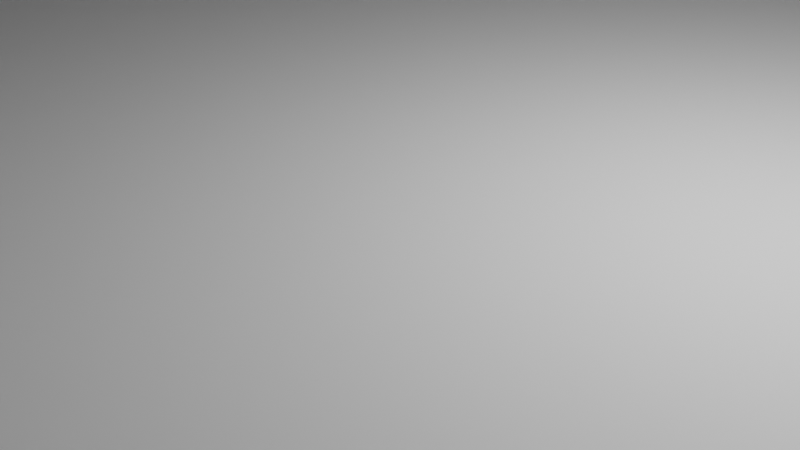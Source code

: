 # Source: bunker_mil_crate.blend  (saved by Blender 3.0.42; exported with 4.5.12 LTS)
import bpy
from mathutils import Matrix  # noqa: F401  (used for matrix-valued properties, if any)

bpy.ops.wm.read_factory_settings(use_empty=True)
scene = bpy.context.scene
scene.name = 'Scene'

# ---- collections
col_collection = bpy.data.collections.new('Collection'); scene.collection.children.link(col_collection)

# ---- node groups
ng_auto_smooth = bpy.data.node_groups.new('Auto Smooth', 'GeometryNodeTree')
_s = ng_auto_smooth.interface.new_socket(name='Geometry', in_out='OUTPUT', socket_type='NodeSocketGeometry')
_s = ng_auto_smooth.interface.new_socket(name='Geometry', in_out='INPUT', socket_type='NodeSocketGeometry')
_s = ng_auto_smooth.interface.new_socket(name='Angle', in_out='INPUT', socket_type='NodeSocketFloat')
_s.subtype = 'ANGLE'
_s.min_value = 0.0
_s.max_value = 3.142
ng_auto_smooth.is_modifier = True
_N = ng_auto_smooth.nodes; _L = ng_auto_smooth.links
n0 = _N.new('NodeGroupOutput'); n0.name = 'Group Output'; n0.location = (480, -100)
n1 = _N.new('NodeGroupInput'); n1.name = 'Group Input'; n1.location = (-420, -300)
n2 = _N.new('NodeGroupInput'); n2.name = 'Group Input.001'; n2.location = (-60, -100)
n3 = _N.new('GeometryNodeSetShadeSmooth'); n3.name = 'Set Shade Smooth'; n3.location = (120, -100)
n3.domain = 'EDGE'
n4 = _N.new('GeometryNodeSetShadeSmooth'); n4.name = 'Set Shade Smooth.001'; n4.location = (300, -100)
n5 = _N.new('GeometryNodeInputMeshEdgeAngle'); n5.name = 'Edge Angle'; n5.location = (-420, -220)
n6 = _N.new('GeometryNodeInputEdgeSmooth'); n6.name = 'Is Edge Smooth'; n6.location = (-60, -160)
n7 = _N.new('GeometryNodeInputShadeSmooth'); n7.name = 'Is Face Smooth'; n7.location = (-240, -340)
n8 = _N.new('FunctionNodeBooleanMath'); n8.name = 'Boolean Math'; n8.location = (-60, -220)
n9 = _N.new('FunctionNodeCompare'); n9.name = 'Compare'; n9.location = (-240, -180)
n9.operation = 'LESS_EQUAL'
_L.new(n5.outputs[0], n9.inputs[0])
_L.new(n4.outputs[0], n0.inputs[0])
_L.new(n1.outputs[1], n9.inputs[1])
_L.new(n9.outputs[0], n8.inputs[0])
_L.new(n7.outputs[0], n8.inputs[1])
_L.new(n2.outputs[0], n3.inputs[0])
_L.new(n6.outputs[0], n3.inputs[1])
_L.new(n3.outputs[0], n4.inputs[0])
_L.new(n8.outputs[0], n3.inputs[2])
n0.is_active_output = True

# ---- world
world_world = bpy.data.worlds.new('World'); scene.world = world_world
world_world.use_nodes = True; world_world.node_tree.nodes.clear()
_N = world_world.node_tree.nodes; _L = world_world.node_tree.links
n0 = _N.new('ShaderNodeOutputWorld'); n0.name = 'World Output'; n0.location = (300, 300)
n1 = _N.new('ShaderNodeBackground'); n1.name = 'Background'; n1.location = (10, 300)
n1.inputs[0].default_value = (0.05088, 0.05088, 0.05088, 1.0)
_L.new(n1.outputs[0], n0.inputs[0])
n0.is_active_output = True
world_world.color = (0.05088, 0.05088, 0.05088)
world_world.use_sun_shadow = False
world_world.sun_shadow_jitter_overblur = 0.0

# ---- cameras
cam_camera = bpy.data.cameras.new('Camera')
cam_camera.clip_end = 100.0
cam_camera.ortho_scale = 7.314

# ---- lights
light_light = bpy.data.lights.new('Light', 'POINT')
light_light.transmission_factor = 0.0
light_light.energy = 1000.0
light_light.shadow_soft_size = 0.1
light_light.shadow_maximum_resolution = 0.006
light_light.use_absolute_resolution = True

# ---- meshes
me_cube_001 = bpy.data.meshes.new('Cube.001')
me_cube_001.from_pydata([(24.0, -32.11, 33.75), (5.403, -35.32, 26.51), (5.403, 35.32, 26.51), (24.0, 32.11, 33.75), (-24.0, 32.11, 33.75), (-5.403, 35.32, 26.51), (-24.0, -32.11, 33.75), (-5.403, -35.32, 26.51), (-18.72, -32.63, 0.8695), (-20.63, -30.72, 0.8695), (-20.63, 30.72, 0.8695), (-18.72, 32.63, 0.8695), (20.63, -30.72, 0.8695), (18.72, -32.63, 0.8695), (18.72, 32.63, 0.8695), (20.63, 30.72, 0.8695), (23.2, -31.35, 33.75), (19.45, -35.14, 33.75), (19.45, 35.14, 33.75), (23.2, 31.35, 33.75), (-23.2, 31.35, 33.75), (-19.45, 35.14, 33.75), (-23.2, -31.35, 33.75), (-19.45, -35.14, 33.75), (-19.45, -35.14, 21.21), (-23.2, -31.35, 21.21), (-19.45, 35.14, 21.21), (-23.2, 31.35, 21.21), (19.45, -35.14, 21.21), (23.2, -31.35, 21.21), (23.2, 31.35, 21.21), (19.45, 35.14, 21.21), (-24.0, -32.11, 0.0), (-5.403, -35.32, 13.0), (-5.403, 35.32, 13.0), (-24.0, 32.11, 0.0), (24.0, 32.11, 0.0), (5.403, 35.32, 13.0), (5.403, -35.32, 13.0), (24.0, -32.11, 0.0), (-22.03, -31.3, 0.0), (-19.3, -34.03, 0.0), (-19.3, 34.03, 0.0), (-22.03, 31.3, 0.0), (22.03, 31.3, 0.0), (19.3, 34.03, 0.0), (19.3, -34.03, 0.0), (22.03, -31.3, 0.0), (20.11, 36.0, 0.0), (20.11, 36.0, 33.75), (-20.11, -36.0, 0.0), (-20.11, -36.0, 33.75), (-20.11, 36.0, 33.75), (-20.11, 36.0, 0.0), (20.11, -36.0, 33.75), (20.11, -36.0, 0.0), (6.908, 36.0, 11.5), (6.908, 36.0, 28.01), (-6.908, -36.0, 11.5), (-6.908, -36.0, 28.01), (-6.908, 36.0, 28.01), (-6.908, 36.0, 11.5), (6.908, -36.0, 28.01), (6.908, -36.0, 11.5)], [], [(52, 53, 35, 4), (3, 36, 48, 49), (54, 55, 39, 0), (10, 11, 14, 15, 12, 13, 8, 9), (50, 51, 6, 32), (34, 5, 2, 37), (32, 6, 4, 35), (36, 3, 0, 39), (38, 1, 7, 33), (51, 54, 17, 23), (52, 4, 20, 21), (4, 6, 22, 20), (3, 49, 18, 19), (54, 0, 16, 17), (0, 3, 19, 16), (6, 51, 23, 22), (49, 52, 21, 18), (16, 19, 30, 29), (25, 24, 28, 29, 30, 31, 26, 27), (18, 21, 26, 31), (17, 16, 29, 28), (22, 23, 24, 25), (23, 17, 28, 24), (20, 22, 25, 27), (19, 18, 31, 30), (21, 20, 27, 26), (40, 41, 50, 32), (42, 43, 35, 53), (44, 45, 48, 36), (46, 47, 39, 55), (43, 40, 32, 35), (45, 42, 53, 48), (47, 44, 36, 39), (41, 46, 55, 50), (9, 8, 41, 40), (11, 10, 43, 42), (15, 14, 45, 44), (13, 12, 47, 46), (10, 9, 40, 43), (14, 11, 42, 45), (12, 15, 44, 47), (8, 13, 46, 41), (56, 57, 49, 48), (58, 59, 51, 50), (60, 61, 53, 52), (62, 63, 55, 54), (61, 56, 48, 53), (63, 58, 50, 55), (57, 60, 52, 49), (59, 62, 54, 51), (37, 2, 57, 56), (33, 7, 59, 58), (5, 34, 61, 60), (1, 38, 63, 62), (34, 37, 56, 61), (38, 33, 58, 63), (2, 5, 60, 57), (7, 1, 62, 59)])
me_cube_001.polygons.foreach_set('use_smooth', [True] * 58)
_uv = me_cube_001.uv_layers.new(name='UVMap')
_uv.uv.foreach_set('vector', [0.586, 0.2702, 0.375, 0.2702, 0.375, 0.2365, 0.586, 0.2365, 0.586, 0.5135, 0.375, 0.5135, 0.375, 0.4798, 0.586, 0.4798, 0.586, 0.7702, 0.375, 0.7702, 0.375, 0.7365, 0.586, 0.7365, 0.1425, 0.5183, 0.1525, 0.5117, 0.3475, 0.5117, 0.3575, 0.5183, 0.3575, 0.7317, 0.3475, 0.7383, 0.1525, 0.7383, 0.1425, 0.7317, 0.375, 0.0, 0.586, 0.0, 0.586, 0.0135, 0.375, 0.0135, 0.4453, 0.3338, 0.5156, 0.3338, 0.5156, 0.4162, 0.4453, 0.4162, 0.375, 0.0135, 0.586, 0.0135, 0.586, 0.2365, 0.375, 0.2365, 0.375, 0.5135, 0.586, 0.5135, 0.586, 0.7365, 0.375, 0.7365, 0.4453, 0.8338, 0.5156, 0.8338, 0.5156, 0.9162, 0.4453, 0.9162, 0.586, 0.9798, 0.586, 0.7702, 0.586, 0.7702, 0.586, 0.9798, 0.586, 0.2702, 0.586, 0.2365, 0.586, 0.2365, 0.586, 0.2702, 0.586, 0.2365, 0.586, 0.0135, 0.586, 0.0135, 0.586, 0.2365, 0.586, 0.5135, 0.586, 0.4798, 0.586, 0.4798, 0.586, 0.5135, 0.586, 0.7702, 0.586, 0.7365, 0.586, 0.7365, 0.586, 0.7702, 0.586, 0.7365, 0.586, 0.5135, 0.586, 0.5135, 0.586, 0.7365, 0.586, 0.0135, 0.586, 0.0, 0.586, 0.0, 0.586, 0.0135, 0.586, 0.4798, 0.586, 0.2702, 0.586, 0.2702, 0.586, 0.4798, 0.586, 0.7365, 0.586, 0.5135, 0.586, 0.5135, 0.586, 0.7365, 0.586, 0.0135, 0.586, 0.9798, 0.586, 0.7702, 0.586, 0.7365, 0.586, 0.5135, 0.586, 0.4798, 0.586, 0.2702, 0.586, 0.2365, 0.586, 0.4798, 0.586, 0.2702, 0.586, 0.2702, 0.586, 0.4798, 0.586, 0.7702, 0.586, 0.7365, 0.586, 0.7365, 0.586, 0.7702, 0.586, 0.0135, 0.586, 0.0, 0.586, 0.0, 0.586, 0.0135, 0.586, 0.9798, 0.586, 0.7702, 0.586, 0.7702, 0.586, 0.9798, 0.586, 0.2365, 0.586, 0.0135, 0.586, 0.0135, 0.586, 0.2365, 0.586, 0.5135, 0.586, 0.4798, 0.586, 0.4798, 0.586, 0.5135, 0.586, 0.2702, 0.586, 0.2365, 0.586, 0.2365, 0.586, 0.2702, 0.1353, 0.7337, 0.1495, 0.7432, 0.1452, 0.75, 0.125, 0.7365, 0.1495, 0.5068, 0.1353, 0.5163, 0.125, 0.5135, 0.1452, 0.5, 0.3647, 0.5163, 0.3505, 0.5068, 0.3548, 0.5, 0.375, 0.5135, 0.3505, 0.7432, 0.3647, 0.7337, 0.375, 0.7365, 0.3548, 0.75, 0.1353, 0.5163, 0.1353, 0.7337, 0.125, 0.7365, 0.125, 0.5135, 0.3505, 0.5068, 0.1495, 0.5068, 0.1452, 0.5, 0.3548, 0.5, 0.3647, 0.7337, 0.3647, 0.5163, 0.375, 0.5135, 0.375, 0.7365, 0.1495, 0.7432, 0.3505, 0.7432, 0.3548, 0.75, 0.1452, 0.75, 0.1425, 0.7317, 0.1525, 0.7383, 0.1495, 0.7432, 0.1353, 0.7337, 0.1525, 0.5117, 0.1425, 0.5183, 0.1353, 0.5163, 0.1495, 0.5068, 0.3575, 0.5183, 0.3475, 0.5117, 0.3505, 0.5068, 0.3647, 0.5163, 0.3475, 0.7383, 0.3575, 0.7317, 0.3647, 0.7337, 0.3505, 0.7432, 0.1425, 0.5183, 0.1425, 0.7317, 0.1353, 0.7337, 0.1353, 0.5163, 0.3475, 0.5117, 0.1525, 0.5117, 0.1495, 0.5068, 0.3505, 0.5068, 0.3575, 0.7317, 0.3575, 0.5183, 0.3647, 0.5163, 0.3647, 0.7337, 0.1525, 0.7383, 0.3475, 0.7383, 0.3505, 0.7432, 0.1495, 0.7432, 0.4375, 0.4277, 0.5235, 0.4277, 0.586, 0.4798, 0.375, 0.4798, 0.4375, 0.9277, 0.5235, 0.9277, 0.586, 0.9798, 0.375, 0.9798, 0.5235, 0.3223, 0.4375, 0.3223, 0.375, 0.2702, 0.586, 0.2702, 0.5235, 0.8223, 0.4375, 0.8223, 0.375, 0.7702, 0.586, 0.7702, 0.4375, 0.3223, 0.4375, 0.4277, 0.375, 0.4798, 0.375, 0.2702, 0.4375, 0.8223, 0.4375, 0.9277, 0.375, 0.9798, 0.375, 0.7702, 0.5235, 0.4277, 0.5235, 0.3223, 0.586, 0.2702, 0.586, 0.4798, 0.5235, 0.9277, 0.5235, 0.8223, 0.586, 0.7702, 0.586, 0.9798, 0.4453, 0.4162, 0.5156, 0.4162, 0.5235, 0.4277, 0.4375, 0.4277, 0.4453, 0.9162, 0.5156, 0.9162, 0.5235, 0.9277, 0.4375, 0.9277, 0.5156, 0.3338, 0.4453, 0.3338, 0.4375, 0.3223, 0.5235, 0.3223, 0.5156, 0.8338, 0.4453, 0.8338, 0.4375, 0.8223, 0.5235, 0.8223, 0.4453, 0.3338, 0.4453, 0.4162, 0.4375, 0.4277, 0.4375, 0.3223, 0.4453, 0.8338, 0.4453, 0.9162, 0.4375, 0.9277, 0.4375, 0.8223, 0.5156, 0.4162, 0.5156, 0.3338, 0.5235, 0.3223, 0.5235, 0.4277, 0.5156, 0.9162, 0.5156, 0.8338, 0.5235, 0.8223, 0.5235, 0.9277])
me_cube_001.use_remesh_fix_poles = True
me_cube_001.use_remesh_preserve_attributes = False
me_cube_001.update()
me_cube_002 = bpy.data.meshes.new('Cube.002')
me_cube_002.from_pydata([(20.83, -30.8, 36.4), (18.8, -32.83, 36.4), (18.8, 32.83, 36.4), (20.83, 30.8, 36.4), (-20.83, 30.8, 36.4), (-18.8, 32.83, 36.4), (-20.83, -30.8, 36.4), (-18.8, -32.83, 36.4), (-22.45, -31.47, 40.0), (-24.0, -32.11, 38.45), (-19.47, -34.45, 40.0), (-20.11, -36.0, 38.45), (-19.47, 34.45, 40.0), (-20.11, 36.0, 38.45), (-22.45, 31.47, 40.0), (-24.0, 32.11, 38.45), (19.47, -34.45, 40.0), (20.11, -36.0, 38.45), (22.45, -31.47, 40.0), (24.0, -32.11, 38.45), (22.45, 31.47, 40.0), (24.0, 32.11, 38.45), (19.47, 34.45, 40.0), (20.11, 36.0, 38.45), (-24.8, -17.62, 39.23), (-24.8, -13.82, 39.23), (-23.2, -13.82, 41.07), (-23.2, -17.62, 41.07), (23.2, 13.82, 41.07), (23.2, 17.62, 41.07), (24.8, 17.62, 39.23), (24.8, 13.82, 39.23), (23.2, -17.62, 41.07), (23.2, -13.82, 41.07), (24.8, -13.82, 39.23), (24.8, -17.62, 39.23), (-20.83, -17.62, 36.4), (-20.83, -13.82, 36.4), (-20.83, 13.82, 36.4), (-20.83, 17.62, 36.4), (20.83, 17.62, 36.4), (20.83, 13.82, 36.4), (20.83, -13.82, 36.4), (20.83, -17.62, 36.4), (-22.45, -17.62, 40.0), (-22.45, -13.82, 40.0), (-22.45, 13.82, 40.0), (-22.45, 17.62, 40.0), (-24.0, 17.62, 38.45), (-24.0, 13.82, 38.45), (-24.0, -13.82, 38.45), (-24.0, -17.62, 38.45), (24.0, -17.62, 38.45), (24.0, -13.82, 38.45), (24.0, 13.82, 38.45), (24.0, 17.62, 38.45), (22.45, 17.62, 40.0), (22.45, 13.82, 40.0), (22.45, -13.82, 40.0), (22.45, -17.62, 40.0), (-23.2, 13.82, 41.07), (-23.2, 17.62, 41.07), (-24.8, 17.62, 39.23), (-24.8, 13.82, 39.23), (-24.8, -13.82, 34.96), (-24.8, -17.62, 34.96), (-24.8, 17.62, 34.96), (-24.8, 13.82, 34.96), (24.8, 13.82, 34.96), (24.8, 17.62, 34.96), (24.8, -17.62, 34.96), (24.8, -13.82, 34.96), (-20.11, -36.0, 33.75), (-24.0, -32.11, 33.75), (-20.11, 36.0, 33.75), (-24.0, 32.11, 33.75), (20.11, -36.0, 33.75), (24.0, -32.11, 33.75), (24.0, 32.11, 33.75), (20.11, 36.0, 33.75), (-24.0, -13.82, 33.75), (-24.0, -17.62, 33.75), (-24.0, 17.62, 33.75), (-24.0, 13.82, 33.75), (24.0, 13.82, 33.75), (24.0, 17.62, 33.75), (24.0, -17.62, 33.75), (24.0, -13.82, 33.75), (-19.66, -34.9, 33.75), (-22.9, -31.66, 33.75), (-19.66, 34.9, 33.75), (-22.9, 31.66, 33.75), (19.66, -34.9, 33.75), (22.9, -31.66, 33.75), (22.9, 31.66, 33.75), (19.66, 34.9, 33.75), (-22.9, -13.82, 33.75), (-22.9, -17.62, 33.75), (-22.9, 17.62, 33.75), (-22.9, 13.82, 33.75), (22.9, 13.82, 33.75), (22.9, 17.62, 33.75), (22.9, -17.62, 33.75), (22.9, -13.82, 33.75), (-19.3, -34.04, 37.39), (-22.04, -31.3, 37.39), (-19.3, 34.04, 37.39), (-22.04, 31.3, 37.39), (19.3, -34.04, 37.39), (22.04, -31.3, 37.39), (22.04, 31.3, 37.39), (19.3, 34.04, 37.39), (-22.04, -13.82, 37.39), (-22.04, -17.62, 37.39), (-22.04, 17.62, 37.39), (-22.04, 13.82, 37.39), (22.04, 13.82, 37.39), (22.04, 17.62, 37.39), (22.04, -17.62, 37.39), (22.04, -13.82, 37.39)], [], [(13, 74, 75, 15), (21, 78, 79, 23), (8, 44, 51, 9), (78, 21, 55, 85), (76, 17, 11, 72), (17, 76, 77, 19), (45, 46, 49, 50), (74, 13, 23, 79), (10, 8, 9, 11), (14, 12, 13, 15), (22, 20, 21, 23), (18, 16, 17, 19), (19, 52, 59, 18), (16, 10, 11, 17), (34, 33, 32, 35), (23, 13, 12, 22), (72, 11, 9, 73), (53, 54, 57, 58), (18, 8, 10, 16), (14, 20, 22, 12), (55, 21, 20, 56), (57, 46, 45, 58), (20, 14, 47, 56), (47, 14, 15, 48), (59, 44, 8, 18), (80, 50, 49, 83), (82, 48, 15, 75), (84, 54, 53, 87), (86, 52, 19, 77), (80, 81, 65, 64), (85, 55, 30, 69), (47, 48, 62, 61), (50, 80, 64, 25), (55, 56, 29, 30), (84, 85, 69, 68), (58, 45, 26, 33), (54, 84, 68, 31), (51, 44, 27, 24), (44, 59, 32, 27), (73, 9, 51, 81), (30, 29, 28, 31), (26, 25, 24, 27), (61, 62, 63, 60), (60, 28, 29, 61), (27, 32, 33, 26), (25, 64, 65, 24), (62, 66, 67, 63), (31, 68, 69, 30), (35, 70, 71, 34), (52, 86, 70, 35), (57, 54, 31, 28), (81, 51, 24, 65), (49, 46, 60, 63), (86, 87, 71, 70), (48, 82, 66, 62), (53, 58, 33, 34), (46, 57, 28, 60), (87, 53, 34, 71), (45, 50, 25, 26), (82, 83, 67, 66), (56, 47, 61, 29), (83, 49, 63, 67), (59, 52, 35, 32), (6, 36, 37, 38, 39, 4, 5, 2, 3, 40, 41, 42, 43, 0, 1, 7), (89, 88, 72, 73), (90, 91, 75, 74), (92, 93, 77, 76), (94, 95, 79, 78), (95, 90, 74, 79), (88, 92, 76, 72), (96, 97, 81, 80), (98, 99, 83, 82), (100, 101, 85, 84), (102, 103, 87, 86), (97, 89, 73, 81), (99, 96, 80, 83), (91, 98, 82, 75), (101, 94, 78, 85), (103, 100, 84, 87), (93, 102, 86, 77), (105, 104, 88, 89), (106, 107, 91, 90), (108, 109, 93, 92), (110, 111, 95, 94), (111, 106, 90, 95), (104, 108, 92, 88), (112, 113, 97, 96), (114, 115, 99, 98), (116, 117, 101, 100), (118, 119, 103, 102), (113, 105, 89, 97), (115, 112, 96, 99), (107, 114, 98, 91), (117, 110, 94, 101), (119, 116, 100, 103), (109, 118, 102, 93), (6, 7, 104, 105), (5, 4, 107, 106), (1, 0, 109, 108), (3, 2, 111, 110), (2, 5, 106, 111), (7, 1, 108, 104), (37, 36, 113, 112), (39, 38, 115, 114), (41, 40, 117, 116), (43, 42, 119, 118), (36, 6, 105, 113), (38, 37, 112, 115), (4, 39, 114, 107), (40, 3, 110, 117), (42, 41, 116, 119), (0, 43, 118, 109)])
me_cube_002.polygons.foreach_set('use_smooth', [1, 1, 1, 1, 1, 1, 1, 1, 1, 1, 1, 1, 1, 1, 1, 1, 1, 1, 1, 1, 1, 1, 1, 1, 1, 1, 1, 1, 1, 0, 1, 1, 1, 1, 0, 1, 1, 1, 1, 1, 1, 1, 1, 1, 1, 1, 1, 1, 1, 1, 1, 1, 1, 0, 1, 1, 1, 1, 1, 0, 1, 1, 1, 1, 1, 1, 1, 1, 1, 1, 1, 1, 1, 1, 1, 1, 1, 1, 1, 1, 1, 1, 1, 1, 1, 1, 1, 1, 1, 1, 1, 1, 1, 1, 1, 1, 1, 1, 1, 1, 1, 1, 1, 1, 1, 1, 1, 1, 1, 1, 1, 1])
_uv = me_cube_002.uv_layers.new(name='UVMap')
_uv.uv.foreach_set('vector', [0.6153, 0.2702, 0.586, 0.2702, 0.586, 0.2365, 0.6153, 0.2365, 0.6153, 0.5135, 0.586, 0.5135, 0.586, 0.4798, 0.6153, 0.4798, 0.8669, 0.7343, 0.8669, 0.6702, 0.875, 0.6708, 0.875, 0.7365, 0.586, 0.5135, 0.6153, 0.5135, 0.6153, 0.5792, 0.586, 0.5792, 0.586, 0.7702, 0.6153, 0.7702, 0.6153, 0.9798, 0.586, 0.9798, 0.6153, 0.7702, 0.586, 0.7702, 0.586, 0.7365, 0.6153, 0.7365, 0.8669, 0.657, 0.8669, 0.593, 0.875, 0.5923, 0.875, 0.6577, 0.586, 0.2702, 0.6153, 0.2702, 0.6153, 0.4798, 0.586, 0.4798, 0.8514, 0.7446, 0.8669, 0.7343, 0.875, 0.7365, 0.8548, 0.75, 0.8669, 0.5157, 0.8514, 0.5054, 0.8548, 0.5, 0.875, 0.5135, 0.6486, 0.5054, 0.6331, 0.5157, 0.625, 0.5135, 0.6452, 0.5, 0.6331, 0.7343, 0.6486, 0.7446, 0.6452, 0.75, 0.625, 0.7365, 0.6153, 0.7365, 0.6153, 0.6708, 0.6331, 0.6702, 0.6331, 0.7343, 0.6486, 0.7446, 0.8514, 0.7446, 0.8548, 0.75, 0.6452, 0.75, 0.6153, 0.6577, 0.6331, 0.657, 0.6331, 0.6702, 0.6153, 0.6708, 0.6452, 0.5, 0.8548, 0.5, 0.8514, 0.5054, 0.6486, 0.5054, 0.586, 0.0, 0.6153, 0.0, 0.6153, 0.0135, 0.586, 0.0135, 0.6153, 0.6577, 0.6153, 0.5923, 0.6331, 0.593, 0.6331, 0.657, 0.6331, 0.7343, 0.8669, 0.7343, 0.8514, 0.7446, 0.6486, 0.7446, 0.8669, 0.5157, 0.6331, 0.5157, 0.6486, 0.5054, 0.8514, 0.5054, 0.6153, 0.5792, 0.6153, 0.5135, 0.6331, 0.5157, 0.6331, 0.5798, 0.6331, 0.593, 0.8669, 0.593, 0.8669, 0.657, 0.6331, 0.657, 0.6331, 0.5157, 0.8669, 0.5157, 0.8669, 0.5798, 0.6331, 0.5798, 0.8669, 0.5798, 0.8669, 0.5157, 0.875, 0.5135, 0.875, 0.5792, 0.6331, 0.6702, 0.8669, 0.6702, 0.8669, 0.7343, 0.6331, 0.7343, 0.586, 0.09233, 0.6153, 0.09233, 0.6153, 0.1577, 0.586, 0.1577, 0.586, 0.1708, 0.6153, 0.1708, 0.6153, 0.2365, 0.586, 0.2365, 0.586, 0.5923, 0.6153, 0.5923, 0.6153, 0.6577, 0.586, 0.6577, 0.586, 0.6708, 0.6153, 0.6708, 0.6153, 0.7365, 0.586, 0.7365, 0.0, 0.0, 0.0, 0.0, 0.0, 0.0, 0.0, 0.0, 0.586, 0.5792, 0.6153, 0.5792, 0.6153, 0.5792, 0.586, 0.5792, 0.8669, 0.5798, 0.875, 0.5792, 0.875, 0.5792, 0.8669, 0.5798, 0.6153, 0.09233, 0.586, 0.09233, 0.586, 0.09233, 0.6153, 0.09233, 0.6153, 0.5792, 0.6331, 0.5798, 0.6331, 0.5798, 0.6153, 0.5792, 0.0, 0.0, 0.0, 0.0, 0.0, 0.0, 0.0, 0.0, 0.6331, 0.657, 0.8669, 0.657, 0.8669, 0.657, 0.6331, 0.657, 0.6153, 0.5923, 0.586, 0.5923, 0.586, 0.5923, 0.6153, 0.5923, 0.875, 0.6708, 0.8669, 0.6702, 0.8669, 0.6702, 0.875, 0.6708, 0.8669, 0.6702, 0.6331, 0.6702, 0.6331, 0.6702, 0.8669, 0.6702, 0.586, 0.0135, 0.6153, 0.0135, 0.6153, 0.07922, 0.586, 0.07922, 0.6153, 0.5792, 0.6331, 0.5798, 0.6331, 0.593, 0.6153, 0.5923, 0.8669, 0.657, 0.875, 0.6577, 0.875, 0.6708, 0.8669, 0.6702, 0.8669, 0.5798, 0.875, 0.5792, 0.875, 0.5923, 0.8669, 0.593, 0.8669, 0.593, 0.6331, 0.593, 0.6331, 0.5798, 0.8669, 0.5798, 0.8669, 0.6702, 0.6331, 0.6702, 0.6331, 0.657, 0.8669, 0.657, 0.6153, 0.09233, 0.586, 0.09233, 0.586, 0.07922, 0.6153, 0.07922, 0.6153, 0.1708, 0.586, 0.1708, 0.586, 0.1577, 0.6153, 0.1577, 0.6153, 0.5923, 0.586, 0.5923, 0.586, 0.5792, 0.6153, 0.5792, 0.6153, 0.6708, 0.586, 0.6708, 0.586, 0.6577, 0.6153, 0.6577, 0.6153, 0.6708, 0.586, 0.6708, 0.586, 0.6708, 0.6153, 0.6708, 0.6331, 0.593, 0.6153, 0.5923, 0.6153, 0.5923, 0.6331, 0.593, 0.586, 0.07922, 0.6153, 0.07922, 0.6153, 0.07922, 0.586, 0.07922, 0.875, 0.5923, 0.8669, 0.593, 0.8669, 0.593, 0.875, 0.5923, 0.0, 0.0, 0.0, 0.0, 0.0, 0.0, 0.0, 0.0, 0.6153, 0.1708, 0.586, 0.1708, 0.586, 0.1708, 0.6153, 0.1708, 0.6153, 0.6577, 0.6331, 0.657, 0.6331, 0.657, 0.6153, 0.6577, 0.8669, 0.593, 0.6331, 0.593, 0.6331, 0.593, 0.8669, 0.593, 0.586, 0.6577, 0.6153, 0.6577, 0.6153, 0.6577, 0.586, 0.6577, 0.8669, 0.657, 0.875, 0.6577, 0.875, 0.6577, 0.8669, 0.657, 0.0, 0.0, 0.0, 0.0, 0.0, 0.0, 0.0, 0.0, 0.6331, 0.5798, 0.8669, 0.5798, 0.8669, 0.5798, 0.6331, 0.5798, 0.586, 0.1577, 0.6153, 0.1577, 0.6153, 0.1577, 0.586, 0.1577, 0.6331, 0.6702, 0.6153, 0.6708, 0.6153, 0.6708, 0.6331, 0.6702, 0.574, 0.3268, 0.4458, 0.1378, 0.2277, 0.09898, 0.4255, 0.1506, 0.2491, 0.108, 0.5373, 0.2406, 0.5616, 0.2658, 0.5769, 0.4768, 0.574, 0.4922, 0.4458, 0.4197, 0.2277, 0.2123, 0.4255, 0.4699, 0.2491, 0.2799, 0.5373, 0.6749, 0.5616, 0.7186, 0.5769, 0.6492, 0.584, 0.1427, 0.5834, 0.8477, 0.586, 0.9798, 0.586, 0.0135, 0.5792, 0.2693, 0.5626, 0.236, 0.586, 0.2365, 0.586, 0.2702, 0.5792, 0.7556, 0.5626, 0.7082, 0.586, 0.7365, 0.586, 0.7702, 0.584, 0.5086, 0.5834, 0.4794, 0.586, 0.4798, 0.586, 0.5135, 0.5834, 0.4794, 0.5792, 0.2693, 0.586, 0.2702, 0.586, 0.4798, 0.5834, 0.8477, 0.5792, 0.7556, 0.586, 0.7702, 0.586, 0.9798, 0.1024, 0.0388, 0.5153, 0.09514, 0.586, 0.07922, 0.0, 0.0, 0.1133, 0.04578, 0.5055, 0.1489, 0.586, 0.1577, 0.0, 0.0, 0.1024, 0.09758, 0.5153, 0.5018, 0.586, 0.5792, 0.0, 0.0, 0.1133, 0.1283, 0.5055, 0.565, 0.586, 0.6577, 0.0, 0.0, 0.5153, 0.09514, 0.584, 0.1427, 0.586, 0.0135, 0.586, 0.07922, 0.5055, 0.1489, 0.1024, 0.0388, 0.0, 0.0, 0.586, 0.1577, 0.5626, 0.236, 0.1133, 0.04578, 0.0, 0.0, 0.586, 0.2365, 0.5153, 0.5018, 0.584, 0.5086, 0.586, 0.5135, 0.586, 0.5792, 0.5055, 0.565, 0.1024, 0.09758, 0.0, 0.0, 0.586, 0.6577, 0.5626, 0.7082, 0.1133, 0.1283, 0.0, 0.0, 0.586, 0.7365, 0.5803, 0.2289, 0.5811, 0.7565, 0.5834, 0.8477, 0.584, 0.1427, 0.5725, 0.2681, 0.5498, 0.2373, 0.5626, 0.236, 0.5792, 0.2693, 0.5725, 0.7413, 0.5498, 0.6919, 0.5626, 0.7082, 0.5792, 0.7556, 0.5803, 0.5023, 0.5811, 0.4787, 0.5834, 0.4794, 0.584, 0.5086, 0.5811, 0.4787, 0.5725, 0.2681, 0.5792, 0.2693, 0.5834, 0.4794, 0.5811, 0.7565, 0.5725, 0.7413, 0.5792, 0.7556, 0.5834, 0.8477, 0.1634, 0.06552, 0.4782, 0.1116, 0.5153, 0.09514, 0.1024, 0.0388, 0.18, 0.0749, 0.4629, 0.1473, 0.5055, 0.1489, 0.1133, 0.04578, 0.1634, 0.1544, 0.4782, 0.4593, 0.5153, 0.5018, 0.1024, 0.09758, 0.18, 0.2032, 0.4629, 0.5151, 0.5055, 0.565, 0.1133, 0.1283, 0.4782, 0.1116, 0.5803, 0.2289, 0.584, 0.1427, 0.5153, 0.09514, 0.4629, 0.1473, 0.1634, 0.06552, 0.1024, 0.0388, 0.5055, 0.1489, 0.5498, 0.2373, 0.18, 0.0749, 0.1133, 0.04578, 0.5626, 0.236, 0.4782, 0.4593, 0.5803, 0.5023, 0.584, 0.5086, 0.5153, 0.5018, 0.4629, 0.5151, 0.1634, 0.1544, 0.1024, 0.09758, 0.5055, 0.565, 0.5498, 0.6919, 0.18, 0.2032, 0.1133, 0.1283, 0.5626, 0.7082, 0.574, 0.3268, 0.5769, 0.6492, 0.5811, 0.7565, 0.5803, 0.2289, 0.5616, 0.2658, 0.5373, 0.2406, 0.5498, 0.2373, 0.5725, 0.2681, 0.5616, 0.7186, 0.5373, 0.6749, 0.5498, 0.6919, 0.5725, 0.7413, 0.574, 0.4922, 0.5769, 0.4768, 0.5811, 0.4787, 0.5803, 0.5023, 0.5769, 0.4768, 0.5616, 0.2658, 0.5725, 0.2681, 0.5811, 0.4787, 0.5769, 0.6492, 0.5616, 0.7186, 0.5725, 0.7413, 0.5811, 0.7565, 0.2277, 0.09898, 0.4458, 0.1378, 0.4782, 0.1116, 0.1634, 0.06552, 0.2491, 0.108, 0.4255, 0.1506, 0.4629, 0.1473, 0.18, 0.0749, 0.2277, 0.2123, 0.4458, 0.4197, 0.4782, 0.4593, 0.1634, 0.1544, 0.2491, 0.2799, 0.4255, 0.4699, 0.4629, 0.5151, 0.18, 0.2032, 0.4458, 0.1378, 0.574, 0.3268, 0.5803, 0.2289, 0.4782, 0.1116, 0.4255, 0.1506, 0.2277, 0.09898, 0.1634, 0.06552, 0.4629, 0.1473, 0.5373, 0.2406, 0.2491, 0.108, 0.18, 0.0749, 0.5498, 0.2373, 0.4458, 0.4197, 0.574, 0.4922, 0.5803, 0.5023, 0.4782, 0.4593, 0.4255, 0.4699, 0.2277, 0.2123, 0.1634, 0.1544, 0.4629, 0.5151, 0.5373, 0.6749, 0.2491, 0.2799, 0.18, 0.2032, 0.5498, 0.6919])
me_cube_002.use_remesh_fix_poles = True
me_cube_002.use_remesh_preserve_attributes = False
me_cube_002.update()

# ---- objects
ob_light = bpy.data.objects.new('Light', light_light)
ob_camera = bpy.data.objects.new('Camera', cam_camera)
ob_crate = bpy.data.objects.new('Crate', me_cube_001)
ob_lid = bpy.data.objects.new('Lid', me_cube_002)

# ---- transforms, parenting, visibility, modifiers, constraints
ob_light.location = (4.076, 1.005, 5.904)
ob_light.rotation_euler = (0.6503, 0.05522, 1.866)
ob_light.lock_rotations_4d = False
ob_light.empty_display_type = 'ARROWS'
ob_light.color = (0.0, 0.0, 0.0, 0.0)
ob_light.lineart.crease_threshold = 0.0
ob_camera.location = (7.359, -6.926, 4.958)
ob_camera.rotation_euler = (1.109, 0.0, 0.8149)
ob_camera.lock_rotations_4d = False
ob_camera.empty_display_type = 'ARROWS'
ob_camera.color = (0.0, 0.0, 0.0, 0.0)
ob_camera.display_type = 'WIRE'
ob_camera.lineart.crease_threshold = 0.0
ob_crate.location = (0.0, 0.0, 0.0)
_m = ob_crate.modifiers.new('Auto Smooth', 'NODES')
_m.node_group = ng_auto_smooth
_gi = [s.identifier for s in ng_auto_smooth.interface.items_tree if s.item_type == 'SOCKET' and s.in_out == 'INPUT']
_m[_gi[1]] = 0.5236  # Angle
ob_lid.location = (0.0, 0.0, -0.9861)
ob_lid.rotation_euler = (-0.0002228, -0.01396, 0.01596)
ob_lid.scale = (1.062, 1.042, 1.0)
_m = ob_lid.modifiers.new('Auto Smooth', 'NODES')
_m.node_group = ng_auto_smooth
_gi = [s.identifier for s in ng_auto_smooth.interface.items_tree if s.item_type == 'SOCKET' and s.in_out == 'INPUT']
_m[_gi[1]] = 0.5236  # Angle

# ---- collection membership
col_collection.objects.link(ob_light)
col_collection.objects.link(ob_camera)
col_collection.objects.link(ob_crate)
col_collection.objects.link(ob_lid)

# ---- scene / render settings (as saved in the file)
scene.camera = ob_camera
scene.frame_start = 1; scene.frame_end = 250; scene.frame_set(1)
scene.render.engine = 'BLENDER_EEVEE_NEXT'
scene.cycles.sampling_pattern = 'TABULATED_SOBOL'
scene.cycles.use_light_tree = False
scene.view_settings.view_transform = 'Filmic'
bpy.context.view_layer.update()
